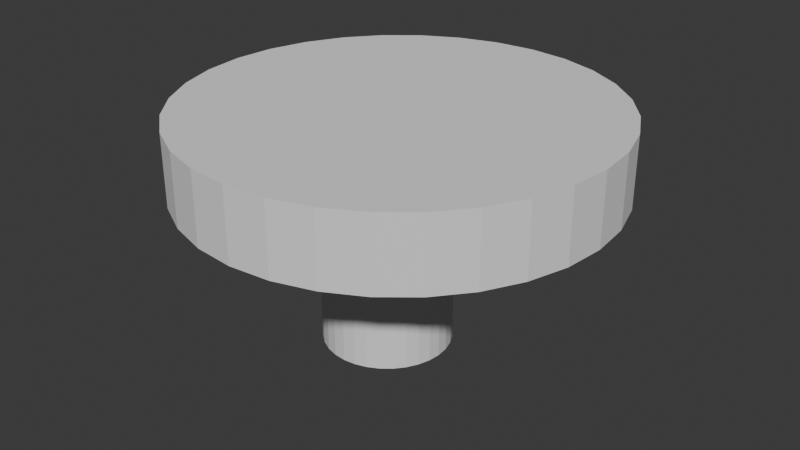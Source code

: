 # Source: GearTop.blend  (saved by Blender 4.5.87; exported with 4.5.12 LTS)
import bpy
from mathutils import Matrix  # noqa: F401  (used for matrix-valued properties, if any)

bpy.ops.wm.read_factory_settings(use_empty=True)
scene = bpy.context.scene
scene.name = 'Scene'

# ---- collections
col_collection = bpy.data.collections.new('Collection'); scene.collection.children.link(col_collection)

# ---- world
world_world = bpy.data.worlds.new('World'); scene.world = world_world
world_world.use_nodes = True; world_world.node_tree.nodes.clear()
_N = world_world.node_tree.nodes; _L = world_world.node_tree.links
n0 = _N.new('ShaderNodeOutputWorld'); n0.name = 'World Output'; n0.location = (200, 100)
n1 = _N.new('ShaderNodeBackground'); n1.name = 'Background'; n1.location = (-200, 100)
n1.inputs[0].default_value = (0.05088, 0.05088, 0.05088, 1.0)
_L.new(n1.outputs[0], n0.inputs[0])
n0.is_active_output = True
world_world.color = (0.05088, 0.05088, 0.05088)
world_world.sun_shadow_jitter_overblur = 0.0

# ---- meshes
me_cylinder = bpy.data.meshes.new('Cylinder')
me_cylinder.from_pydata([(0.0, 0.08191, -0.07412), (0.0, 0.08191, 0.07412), (0.01598, 0.08034, -0.07412), (0.01598, 0.08034, 0.07412), (0.03135, 0.07567, -0.07412), (0.03135, 0.07567, 0.07412), (0.04551, 0.06811, -0.07412), (0.04551, 0.06811, 0.07412), (0.05792, 0.05792, -0.07412), (0.05792, 0.05792, 0.07412), (0.06811, 0.04551, -0.07412), (0.06811, 0.04551, 0.07412), (0.07567, 0.03135, -0.07412), (0.07567, 0.03135, 0.07412), (0.08034, 0.01598, -0.07412), (0.08034, 0.01598, 0.07412), (0.08191, 0.0, -0.07412), (0.08191, 0.0, 0.07412), (0.08034, -0.01598, -0.07412), (0.08034, -0.01598, 0.07412), (0.07567, -0.03135, -0.07412), (0.07567, -0.03135, 0.07412), (0.06811, -0.04551, -0.07412), (0.06811, -0.04551, 0.07412), (0.05792, -0.05792, -0.07412), (0.05792, -0.05792, 0.07412), (0.04551, -0.06811, -0.07412), (0.04551, -0.06811, 0.07412), (0.03135, -0.07567, -0.07412), (0.03135, -0.07567, 0.07412), (0.01598, -0.08034, -0.07412), (0.01598, -0.08034, 0.07412), (0.0, -0.08191, -0.07412), (0.0, -0.08191, 0.07412), (-0.01598, -0.08034, -0.07412), (-0.01598, -0.08034, 0.07412), (-0.03135, -0.07567, -0.07412), (-0.03135, -0.07567, 0.07412), (-0.04551, -0.06811, -0.07412), (-0.04551, -0.06811, 0.07412), (-0.05792, -0.05792, -0.07412), (-0.05792, -0.05792, 0.07412), (-0.06811, -0.04551, -0.07412), (-0.06811, -0.04551, 0.07412), (-0.07567, -0.03135, -0.07412), (-0.07567, -0.03135, 0.07412), (-0.08034, -0.01598, -0.07412), (-0.08034, -0.01598, 0.07412), (-0.08191, 0.0, -0.07412), (-0.08191, 0.0, 0.07412), (-0.08034, 0.01598, -0.07412), (-0.08034, 0.01598, 0.07412), (-0.07567, 0.03135, -0.07412), (-0.07567, 0.03135, 0.07412), (-0.06811, 0.04551, -0.07412), (-0.06811, 0.04551, 0.07412), (-0.05792, 0.05792, -0.07412), (-0.05792, 0.05792, 0.07412), (-0.04551, 0.06811, -0.07412), (-0.04551, 0.06811, 0.07412), (-0.03135, 0.07567, -0.07412), (-0.03135, 0.07567, 0.07412), (-0.01598, 0.08034, -0.07412), (-0.01598, 0.08034, 0.07412)], [], [(0, 1, 3, 2), (2, 3, 5, 4), (4, 5, 7, 6), (6, 7, 9, 8), (8, 9, 11, 10), (10, 11, 13, 12), (12, 13, 15, 14), (14, 15, 17, 16), (16, 17, 19, 18), (18, 19, 21, 20), (20, 21, 23, 22), (22, 23, 25, 24), (24, 25, 27, 26), (26, 27, 29, 28), (28, 29, 31, 30), (30, 31, 33, 32), (32, 33, 35, 34), (34, 35, 37, 36), (36, 37, 39, 38), (38, 39, 41, 40), (40, 41, 43, 42), (42, 43, 45, 44), (44, 45, 47, 46), (46, 47, 49, 48), (48, 49, 51, 50), (50, 51, 53, 52), (52, 53, 55, 54), (54, 55, 57, 56), (56, 57, 59, 58), (58, 59, 61, 60), (3, 1, 63, 61, 59, 57, 55, 53, 51, 49, 47, 45, 43, 41, 39, 37, 35, 33, 31, 29, 27, 25, 23, 21, 19, 17, 15, 13, 11, 9, 7, 5), (60, 61, 63, 62), (62, 63, 1, 0), (0, 2, 4, 6, 8, 10, 12, 14, 16, 18, 20, 22, 24, 26, 28, 30, 32, 34, 36, 38, 40, 42, 44, 46, 48, 50, 52, 54, 56, 58, 60, 62)])
_uv = me_cylinder.uv_layers.new(name='UVMap')
_uv.uv.foreach_set('vector', [1.0, 0.5, 1.0, 1.0, 0.9688, 1.0, 0.9688, 0.5, 0.9688, 0.5, 0.9688, 1.0, 0.9375, 1.0, 0.9375, 0.5, 0.9375, 0.5, 0.9375, 1.0, 0.9062, 1.0, 0.9062, 0.5, 0.9062, 0.5, 0.9062, 1.0, 0.875, 1.0, 0.875, 0.5, 0.875, 0.5, 0.875, 1.0, 0.8438, 1.0, 0.8438, 0.5, 0.8438, 0.5, 0.8438, 1.0, 0.8125, 1.0, 0.8125, 0.5, 0.8125, 0.5, 0.8125, 1.0, 0.7812, 1.0, 0.7812, 0.5, 0.7812, 0.5, 0.7812, 1.0, 0.75, 1.0, 0.75, 0.5, 0.75, 0.5, 0.75, 1.0, 0.7188, 1.0, 0.7188, 0.5, 0.7188, 0.5, 0.7188, 1.0, 0.6875, 1.0, 0.6875, 0.5, 0.6875, 0.5, 0.6875, 1.0, 0.6562, 1.0, 0.6562, 0.5, 0.6562, 0.5, 0.6562, 1.0, 0.625, 1.0, 0.625, 0.5, 0.625, 0.5, 0.625, 1.0, 0.5938, 1.0, 0.5938, 0.5, 0.5938, 0.5, 0.5938, 1.0, 0.5625, 1.0, 0.5625, 0.5, 0.5625, 0.5, 0.5625, 1.0, 0.5312, 1.0, 0.5312, 0.5, 0.5312, 0.5, 0.5312, 1.0, 0.5, 1.0, 0.5, 0.5, 0.5, 0.5, 0.5, 1.0, 0.4688, 1.0, 0.4688, 0.5, 0.4688, 0.5, 0.4688, 1.0, 0.4375, 1.0, 0.4375, 0.5, 0.4375, 0.5, 0.4375, 1.0, 0.4062, 1.0, 0.4062, 0.5, 0.4062, 0.5, 0.4062, 1.0, 0.375, 1.0, 0.375, 0.5, 0.375, 0.5, 0.375, 1.0, 0.3438, 1.0, 0.3438, 0.5, 0.3438, 0.5, 0.3438, 1.0, 0.3125, 1.0, 0.3125, 0.5, 0.3125, 0.5, 0.3125, 1.0, 0.2812, 1.0, 0.2812, 0.5, 0.2812, 0.5, 0.2812, 1.0, 0.25, 1.0, 0.25, 0.5, 0.25, 0.5, 0.25, 1.0, 0.2188, 1.0, 0.2188, 0.5, 0.2188, 0.5, 0.2188, 1.0, 0.1875, 1.0, 0.1875, 0.5, 0.1875, 0.5, 0.1875, 1.0, 0.1562, 1.0, 0.1562, 0.5, 0.1562, 0.5, 0.1562, 1.0, 0.125, 1.0, 0.125, 0.5, 0.125, 0.5, 0.125, 1.0, 0.09375, 1.0, 0.09375, 0.5, 0.09375, 0.5, 0.09375, 1.0, 0.0625, 1.0, 0.0625, 0.5, 0.2968, 0.4854, 0.25, 0.49, 0.2032, 0.4854, 0.1582, 0.4717, 0.1167, 0.4496, 0.08029, 0.4197, 0.05045, 0.3833, 0.02827, 0.3418, 0.01461, 0.2968, 0.01, 0.25, 0.01461, 0.2032, 0.02827, 0.1582, 0.05045, 0.1167, 0.08029, 0.08029, 0.1167, 0.05045, 0.1582, 0.02827, 0.2032, 0.01461, 0.25, 0.01, 0.2968, 0.01461, 0.3418, 0.02827, 0.3833, 0.05045, 0.4197, 0.08029, 0.4496, 0.1167, 0.4717, 0.1582, 0.4854, 0.2032, 0.49, 0.25, 0.4854, 0.2968, 0.4717, 0.3418, 0.4496, 0.3833, 0.4197, 0.4197, 0.3833, 0.4496, 0.3418, 0.4717, 0.0625, 0.5, 0.0625, 1.0, 0.03125, 1.0, 0.03125, 0.5, 0.03125, 0.5, 0.03125, 1.0, 0.0, 1.0, 0.0, 0.5, 0.75, 0.49, 0.7968, 0.4854, 0.8418, 0.4717, 0.8833, 0.4496, 0.9197, 0.4197, 0.9496, 0.3833, 0.9717, 0.3418, 0.9854, 0.2968, 0.99, 0.25, 0.9854, 0.2032, 0.9717, 0.1582, 0.9496, 0.1167, 0.9197, 0.08029, 0.8833, 0.05045, 0.8418, 0.02827, 0.7968, 0.01461, 0.75, 0.01, 0.7032, 0.01461, 0.6582, 0.02827, 0.6167, 0.05045, 0.5803, 0.08029, 0.5504, 0.1167, 0.5283, 0.1582, 0.5146, 0.2032, 0.51, 0.25, 0.5146, 0.2968, 0.5283, 0.3418, 0.5504, 0.3833, 0.5803, 0.4197, 0.6167, 0.4496, 0.6582, 0.4717, 0.7032, 0.4854])
me_cylinder.update()
me_cylinder_001 = bpy.data.meshes.new('Cylinder.001')
me_cylinder_001.from_pydata([(0.0, 0.1659, -0.03181), (0.0, 0.1659, 0.03181), (0.03237, 0.1627, -0.03181), (0.03237, 0.1627, 0.03181), (0.06349, 0.1533, -0.03181), (0.06349, 0.1533, 0.03181), (0.09218, 0.138, -0.03181), (0.09218, 0.138, 0.03181), (0.1173, 0.1173, -0.03181), (0.1173, 0.1173, 0.03181), (0.138, 0.09218, -0.03181), (0.138, 0.09218, 0.03181), (0.1533, 0.06349, -0.03181), (0.1533, 0.06349, 0.03181), (0.1627, 0.03237, -0.03181), (0.1627, 0.03237, 0.03181), (0.1659, 0.0, -0.03181), (0.1659, 0.0, 0.03181), (0.1627, -0.03237, -0.03181), (0.1627, -0.03237, 0.03181), (0.1533, -0.06349, -0.03181), (0.1533, -0.06349, 0.03181), (0.138, -0.09218, -0.03181), (0.138, -0.09218, 0.03181), (0.1173, -0.1173, -0.03181), (0.1173, -0.1173, 0.03181), (0.09218, -0.138, -0.03181), (0.09218, -0.138, 0.03181), (0.06349, -0.1533, -0.03181), (0.06349, -0.1533, 0.03181), (0.03237, -0.1627, -0.03181), (0.03237, -0.1627, 0.03181), (0.0, -0.1659, -0.03181), (0.0, -0.1659, 0.03181), (-0.03237, -0.1627, -0.03181), (-0.03237, -0.1627, 0.03181), (-0.06349, -0.1533, -0.03181), (-0.06349, -0.1533, 0.03181), (-0.09218, -0.138, -0.03181), (-0.09218, -0.138, 0.03181), (-0.1173, -0.1173, -0.03181), (-0.1173, -0.1173, 0.03181), (-0.138, -0.09218, -0.03181), (-0.138, -0.09218, 0.03181), (-0.1533, -0.06349, -0.03181), (-0.1533, -0.06349, 0.03181), (-0.1627, -0.03237, -0.03181), (-0.1627, -0.03237, 0.03181), (-0.1659, 0.0, -0.03181), (-0.1659, 0.0, 0.03181), (-0.1627, 0.03237, -0.03181), (-0.1627, 0.03237, 0.03181), (-0.1533, 0.06349, -0.03181), (-0.1533, 0.06349, 0.03181), (-0.138, 0.09218, -0.03181), (-0.138, 0.09218, 0.03181), (-0.1173, 0.1173, -0.03181), (-0.1173, 0.1173, 0.03181), (-0.09218, 0.138, -0.03181), (-0.09218, 0.138, 0.03181), (-0.06349, 0.1533, -0.03181), (-0.06349, 0.1533, 0.03181), (-0.03237, 0.1627, -0.03181), (-0.03237, 0.1627, 0.03181)], [], [(0, 1, 3, 2), (2, 3, 5, 4), (4, 5, 7, 6), (6, 7, 9, 8), (8, 9, 11, 10), (10, 11, 13, 12), (12, 13, 15, 14), (14, 15, 17, 16), (16, 17, 19, 18), (18, 19, 21, 20), (20, 21, 23, 22), (22, 23, 25, 24), (24, 25, 27, 26), (26, 27, 29, 28), (28, 29, 31, 30), (30, 31, 33, 32), (32, 33, 35, 34), (34, 35, 37, 36), (36, 37, 39, 38), (38, 39, 41, 40), (40, 41, 43, 42), (42, 43, 45, 44), (44, 45, 47, 46), (46, 47, 49, 48), (48, 49, 51, 50), (50, 51, 53, 52), (52, 53, 55, 54), (54, 55, 57, 56), (56, 57, 59, 58), (58, 59, 61, 60), (3, 1, 63, 61, 59, 57, 55, 53, 51, 49, 47, 45, 43, 41, 39, 37, 35, 33, 31, 29, 27, 25, 23, 21, 19, 17, 15, 13, 11, 9, 7, 5), (60, 61, 63, 62), (62, 63, 1, 0), (0, 2, 4, 6, 8, 10, 12, 14, 16, 18, 20, 22, 24, 26, 28, 30, 32, 34, 36, 38, 40, 42, 44, 46, 48, 50, 52, 54, 56, 58, 60, 62)])
_uv = me_cylinder_001.uv_layers.new(name='UVMap')
_uv.uv.foreach_set('vector', [1.0, 0.5, 1.0, 1.0, 0.9688, 1.0, 0.9688, 0.5, 0.9688, 0.5, 0.9688, 1.0, 0.9375, 1.0, 0.9375, 0.5, 0.9375, 0.5, 0.9375, 1.0, 0.9062, 1.0, 0.9062, 0.5, 0.9062, 0.5, 0.9062, 1.0, 0.875, 1.0, 0.875, 0.5, 0.875, 0.5, 0.875, 1.0, 0.8438, 1.0, 0.8438, 0.5, 0.8438, 0.5, 0.8438, 1.0, 0.8125, 1.0, 0.8125, 0.5, 0.8125, 0.5, 0.8125, 1.0, 0.7812, 1.0, 0.7812, 0.5, 0.7812, 0.5, 0.7812, 1.0, 0.75, 1.0, 0.75, 0.5, 0.75, 0.5, 0.75, 1.0, 0.7188, 1.0, 0.7188, 0.5, 0.7188, 0.5, 0.7188, 1.0, 0.6875, 1.0, 0.6875, 0.5, 0.6875, 0.5, 0.6875, 1.0, 0.6562, 1.0, 0.6562, 0.5, 0.6562, 0.5, 0.6562, 1.0, 0.625, 1.0, 0.625, 0.5, 0.625, 0.5, 0.625, 1.0, 0.5938, 1.0, 0.5938, 0.5, 0.5938, 0.5, 0.5938, 1.0, 0.5625, 1.0, 0.5625, 0.5, 0.5625, 0.5, 0.5625, 1.0, 0.5312, 1.0, 0.5312, 0.5, 0.5312, 0.5, 0.5312, 1.0, 0.5, 1.0, 0.5, 0.5, 0.5, 0.5, 0.5, 1.0, 0.4688, 1.0, 0.4688, 0.5, 0.4688, 0.5, 0.4688, 1.0, 0.4375, 1.0, 0.4375, 0.5, 0.4375, 0.5, 0.4375, 1.0, 0.4062, 1.0, 0.4062, 0.5, 0.4062, 0.5, 0.4062, 1.0, 0.375, 1.0, 0.375, 0.5, 0.375, 0.5, 0.375, 1.0, 0.3438, 1.0, 0.3438, 0.5, 0.3438, 0.5, 0.3438, 1.0, 0.3125, 1.0, 0.3125, 0.5, 0.3125, 0.5, 0.3125, 1.0, 0.2812, 1.0, 0.2812, 0.5, 0.2812, 0.5, 0.2812, 1.0, 0.25, 1.0, 0.25, 0.5, 0.25, 0.5, 0.25, 1.0, 0.2188, 1.0, 0.2188, 0.5, 0.2188, 0.5, 0.2188, 1.0, 0.1875, 1.0, 0.1875, 0.5, 0.1875, 0.5, 0.1875, 1.0, 0.1562, 1.0, 0.1562, 0.5, 0.1562, 0.5, 0.1562, 1.0, 0.125, 1.0, 0.125, 0.5, 0.125, 0.5, 0.125, 1.0, 0.09375, 1.0, 0.09375, 0.5, 0.09375, 0.5, 0.09375, 1.0, 0.0625, 1.0, 0.0625, 0.5, 0.2968, 0.4854, 0.25, 0.49, 0.2032, 0.4854, 0.1582, 0.4717, 0.1167, 0.4496, 0.08029, 0.4197, 0.05045, 0.3833, 0.02827, 0.3418, 0.01461, 0.2968, 0.01, 0.25, 0.01461, 0.2032, 0.02827, 0.1582, 0.05045, 0.1167, 0.08029, 0.08029, 0.1167, 0.05045, 0.1582, 0.02827, 0.2032, 0.01461, 0.25, 0.01, 0.2968, 0.01461, 0.3418, 0.02827, 0.3833, 0.05045, 0.4197, 0.08029, 0.4496, 0.1167, 0.4717, 0.1582, 0.4854, 0.2032, 0.49, 0.25, 0.4854, 0.2968, 0.4717, 0.3418, 0.4496, 0.3833, 0.4197, 0.4197, 0.3833, 0.4496, 0.3418, 0.4717, 0.0625, 0.5, 0.0625, 1.0, 0.03125, 1.0, 0.03125, 0.5, 0.03125, 0.5, 0.03125, 1.0, 0.0, 1.0, 0.0, 0.5, 0.75, 0.49, 0.7968, 0.4854, 0.8418, 0.4717, 0.8833, 0.4496, 0.9197, 0.4197, 0.9496, 0.3833, 0.9717, 0.3418, 0.9854, 0.2968, 0.99, 0.25, 0.9854, 0.2032, 0.9717, 0.1582, 0.9496, 0.1167, 0.9197, 0.08029, 0.8833, 0.05045, 0.8418, 0.02827, 0.7968, 0.01461, 0.75, 0.01, 0.7032, 0.01461, 0.6582, 0.02827, 0.6167, 0.05045, 0.5803, 0.08029, 0.5504, 0.1167, 0.5283, 0.1582, 0.5146, 0.2032, 0.51, 0.25, 0.5146, 0.2968, 0.5283, 0.3418, 0.5504, 0.3833, 0.5803, 0.4197, 0.6167, 0.4496, 0.6582, 0.4717, 0.7032, 0.4854])
me_cylinder_001.update()
me_cylinder_002 = bpy.data.meshes.new('Cylinder.002')
me_cylinder_002.from_pydata([(0.0, 0.2718, -0.0918), (0.0, 0.2718, 0.0), (0.05303, 0.2666, -0.0918), (0.05303, 0.2666, 0.0), (0.104, 0.2511, -0.0918), (0.104, 0.2511, 0.0), (0.151, 0.226, -0.0918), (0.151, 0.226, 0.0), (0.1922, 0.1922, -0.0918), (0.1922, 0.1922, 0.0), (0.226, 0.151, -0.0918), (0.226, 0.151, 0.0), (0.2511, 0.104, -0.0918), (0.2511, 0.104, 0.0), (0.2666, 0.05303, -0.0918), (0.2666, 0.05303, 0.0), (0.2718, 0.0, -0.0918), (0.2718, 0.0, 0.0), (0.2666, -0.05303, -0.0918), (0.2666, -0.05303, 0.0), (0.2511, -0.104, -0.0918), (0.2511, -0.104, 0.0), (0.226, -0.151, -0.0918), (0.226, -0.151, 0.0), (0.1922, -0.1922, -0.0918), (0.1922, -0.1922, 0.0), (0.151, -0.226, -0.0918), (0.151, -0.226, 0.0), (0.104, -0.2511, -0.0918), (0.104, -0.2511, 0.0), (0.05303, -0.2666, -0.0918), (0.05303, -0.2666, 0.0), (0.0, -0.2718, -0.0918), (0.0, -0.2718, 0.0), (-0.05303, -0.2666, -0.0918), (-0.05303, -0.2666, 0.0), (-0.104, -0.2511, -0.0918), (-0.104, -0.2511, 0.0), (-0.151, -0.226, -0.0918), (-0.151, -0.226, 0.0), (-0.1922, -0.1922, -0.0918), (-0.1922, -0.1922, 0.0), (-0.226, -0.151, -0.0918), (-0.226, -0.151, 0.0), (-0.2511, -0.104, -0.0918), (-0.2511, -0.104, 0.0), (-0.2666, -0.05303, -0.0918), (-0.2666, -0.05303, 0.0), (-0.2718, 0.0, -0.0918), (-0.2718, 0.0, 0.0), (-0.2666, 0.05303, -0.0918), (-0.2666, 0.05303, 0.0), (-0.2511, 0.104, -0.0918), (-0.2511, 0.104, 0.0), (-0.226, 0.151, -0.0918), (-0.226, 0.151, 0.0), (-0.1922, 0.1922, -0.0918), (-0.1922, 0.1922, 0.0), (-0.151, 0.226, -0.0918), (-0.151, 0.226, 0.0), (-0.104, 0.2511, -0.0918), (-0.104, 0.2511, 0.0), (-0.05303, 0.2666, -0.0918), (-0.05303, 0.2666, 0.0)], [], [(0, 1, 3, 2), (2, 3, 5, 4), (4, 5, 7, 6), (6, 7, 9, 8), (8, 9, 11, 10), (10, 11, 13, 12), (12, 13, 15, 14), (14, 15, 17, 16), (16, 17, 19, 18), (18, 19, 21, 20), (20, 21, 23, 22), (22, 23, 25, 24), (24, 25, 27, 26), (26, 27, 29, 28), (28, 29, 31, 30), (30, 31, 33, 32), (32, 33, 35, 34), (34, 35, 37, 36), (36, 37, 39, 38), (38, 39, 41, 40), (40, 41, 43, 42), (42, 43, 45, 44), (44, 45, 47, 46), (46, 47, 49, 48), (48, 49, 51, 50), (50, 51, 53, 52), (52, 53, 55, 54), (54, 55, 57, 56), (56, 57, 59, 58), (58, 59, 61, 60), (3, 1, 63, 61, 59, 57, 55, 53, 51, 49, 47, 45, 43, 41, 39, 37, 35, 33, 31, 29, 27, 25, 23, 21, 19, 17, 15, 13, 11, 9, 7, 5), (60, 61, 63, 62), (62, 63, 1, 0), (0, 2, 4, 6, 8, 10, 12, 14, 16, 18, 20, 22, 24, 26, 28, 30, 32, 34, 36, 38, 40, 42, 44, 46, 48, 50, 52, 54, 56, 58, 60, 62)])
_uv = me_cylinder_002.uv_layers.new(name='UVMap')
_uv.uv.foreach_set('vector', [1.0, 0.5, 1.0, 0.75, 0.9688, 0.75, 0.9688, 0.5, 0.9688, 0.5, 0.9688, 0.75, 0.9375, 0.75, 0.9375, 0.5, 0.9375, 0.5, 0.9375, 0.75, 0.9062, 0.75, 0.9062, 0.5, 0.9062, 0.5, 0.9062, 0.75, 0.875, 0.75, 0.875, 0.5, 0.875, 0.5, 0.875, 0.75, 0.8438, 0.75, 0.8438, 0.5, 0.8438, 0.5, 0.8438, 0.75, 0.8125, 0.75, 0.8125, 0.5, 0.8125, 0.5, 0.8125, 0.75, 0.7812, 0.75, 0.7812, 0.5, 0.7812, 0.5, 0.7812, 0.75, 0.75, 0.75, 0.75, 0.5, 0.75, 0.5, 0.75, 0.75, 0.7188, 0.75, 0.7188, 0.5, 0.7188, 0.5, 0.7188, 0.75, 0.6875, 0.75, 0.6875, 0.5, 0.6875, 0.5, 0.6875, 0.75, 0.6562, 0.75, 0.6562, 0.5, 0.6562, 0.5, 0.6562, 0.75, 0.625, 0.75, 0.625, 0.5, 0.625, 0.5, 0.625, 0.75, 0.5938, 0.75, 0.5938, 0.5, 0.5938, 0.5, 0.5938, 0.75, 0.5625, 0.75, 0.5625, 0.5, 0.5625, 0.5, 0.5625, 0.75, 0.5312, 0.75, 0.5312, 0.5, 0.5312, 0.5, 0.5312, 0.75, 0.5, 0.75, 0.5, 0.5, 0.5, 0.5, 0.5, 0.75, 0.4688, 0.75, 0.4688, 0.5, 0.4688, 0.5, 0.4688, 0.75, 0.4375, 0.75, 0.4375, 0.5, 0.4375, 0.5, 0.4375, 0.75, 0.4062, 0.75, 0.4062, 0.5, 0.4062, 0.5, 0.4062, 0.75, 0.375, 0.75, 0.375, 0.5, 0.375, 0.5, 0.375, 0.75, 0.3438, 0.75, 0.3438, 0.5, 0.3438, 0.5, 0.3438, 0.75, 0.3125, 0.75, 0.3125, 0.5, 0.3125, 0.5, 0.3125, 0.75, 0.2812, 0.75, 0.2812, 0.5, 0.2812, 0.5, 0.2812, 0.75, 0.25, 0.75, 0.25, 0.5, 0.25, 0.5, 0.25, 0.75, 0.2188, 0.75, 0.2188, 0.5, 0.2188, 0.5, 0.2188, 0.75, 0.1875, 0.75, 0.1875, 0.5, 0.1875, 0.5, 0.1875, 0.75, 0.1562, 0.75, 0.1562, 0.5, 0.1562, 0.5, 0.1562, 0.75, 0.125, 0.75, 0.125, 0.5, 0.125, 0.5, 0.125, 0.75, 0.09375, 0.75, 0.09375, 0.5, 0.09375, 0.5, 0.09375, 0.75, 0.0625, 0.75, 0.0625, 0.5, 0.2968, 0.4854, 0.25, 0.49, 0.2032, 0.4854, 0.1582, 0.4717, 0.1167, 0.4496, 0.08029, 0.4197, 0.05045, 0.3833, 0.02827, 0.3418, 0.01461, 0.2968, 0.01, 0.25, 0.01461, 0.2032, 0.02827, 0.1582, 0.05045, 0.1167, 0.08029, 0.08029, 0.1167, 0.05045, 0.1582, 0.02827, 0.2032, 0.01461, 0.25, 0.01, 0.2968, 0.01461, 0.3418, 0.02827, 0.3833, 0.05045, 0.4197, 0.08029, 0.4496, 0.1167, 0.4717, 0.1582, 0.4854, 0.2032, 0.49, 0.25, 0.4854, 0.2968, 0.4717, 0.3418, 0.4496, 0.3833, 0.4197, 0.4197, 0.3833, 0.4496, 0.3418, 0.4717, 0.0625, 0.5, 0.0625, 0.75, 0.03125, 0.75, 0.03125, 0.5, 0.03125, 0.5, 0.03125, 0.75, 0.0, 0.75, 0.0, 0.5, 0.75, 0.49, 0.7968, 0.4854, 0.8418, 0.4717, 0.8833, 0.4496, 0.9197, 0.4197, 0.9496, 0.3833, 0.9717, 0.3418, 0.9854, 0.2968, 0.99, 0.25, 0.9854, 0.2032, 0.9717, 0.1582, 0.9496, 0.1167, 0.9197, 0.08029, 0.8833, 0.05045, 0.8418, 0.02827, 0.7968, 0.01461, 0.75, 0.01, 0.7032, 0.01461, 0.6582, 0.02827, 0.6167, 0.05045, 0.5803, 0.08029, 0.5504, 0.1167, 0.5283, 0.1582, 0.5146, 0.2032, 0.51, 0.25, 0.5146, 0.2968, 0.5283, 0.3418, 0.5504, 0.3833, 0.5803, 0.4197, 0.6167, 0.4496, 0.6582, 0.4717, 0.7032, 0.4854])
me_cylinder_002.update()

# ---- objects
ob_cylinder = bpy.data.objects.new('Cylinder', me_cylinder)
ob_cylinder_001 = bpy.data.objects.new('Cylinder.001', me_cylinder_001)
ob_cylinder_002 = bpy.data.objects.new('Cylinder.002', me_cylinder_002)
ob_empty = bpy.data.objects.new('Empty', None)

# ---- transforms, parenting, visibility, modifiers, constraints
ob_cylinder.parent = ob_empty
ob_cylinder.location = (-7.436e-05, -0.002196, 0.07412)
ob_cylinder_001.parent = ob_empty
ob_cylinder_001.location = (0.002112, 0.00446, 0.18)
ob_cylinder_002.parent = ob_empty
ob_cylinder_002.location = (0.01104, 0.008727, 0.3037)
ob_cylinder_002.lock_scale = (True, True, True)
ob_empty.location = (0.0, 0.0, 0.0)
ob_empty.scale = (4.965, 4.965, 4.965)

# ---- collection membership
col_collection.objects.link(ob_cylinder)
col_collection.objects.link(ob_cylinder_001)
col_collection.objects.link(ob_cylinder_002)
col_collection.objects.link(ob_empty)

# ---- scene / render settings (as saved in the file)
scene.frame_start = 1; scene.frame_end = 250; scene.frame_set(27)
scene.render.engine = 'BLENDER_EEVEE_NEXT'
bpy.context.view_layer.update()

# ---- added for rendering (the .blend has no active camera and no usable light): camera, sun
cam_auto = bpy.data.cameras.new('AutoCamera')
cam_auto.lens = 50.0
cam_auto.sensor_width = 36.0
cam_auto.clip_end = 1000.0
ob_auto_camera = bpy.data.objects.new('AutoCamera', cam_auto)
scene.collection.objects.link(ob_auto_camera)
ob_auto_camera.location = (3.85175, -4.51301, 3.79133)
ob_auto_camera.rotation_euler = (1.09748, -7.21219e-08, 0.694738)
scene.camera = ob_auto_camera
light_auto_sun = bpy.data.lights.new('AutoSun', 'SUN')
light_auto_sun.energy = 3.0
light_auto_sun.angle = 0.0523599
ob_auto_sun = bpy.data.objects.new('AutoSun', light_auto_sun)
scene.collection.objects.link(ob_auto_sun)
ob_auto_sun.rotation_euler = (0.872665, 0.174533, 0.523599)
bpy.context.view_layer.update()
